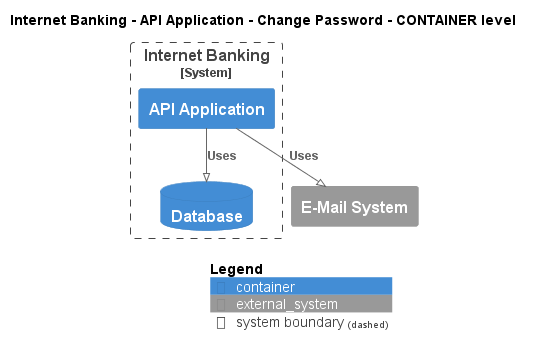

The diagram above was rendered by PlantUML. Its source (embedded in the PNG):
@startuml
!pragma layout smetana
!include ..\..\..\..\..\..\.c4s\C4_Container.puml

AddElementTag("state:new", $bgColor=green, $fontColor=#ffffff, $borderColor=green, $shadowing="False")
AddElementTag("state:changed", $bgColor=orange, $fontColor=#ffffff, $borderColor=orange, $shadowing="False")
AddElementTag("state:removed", $bgColor=red, $fontColor=#ffffff, $borderColor=red, $shadowing="False")

AddRelTag("state:new", $textColor=green, $lineColor=green)
AddRelTag("state:changed", $textColor=orange, $lineColor=orange)
AddRelTag("state:removed", $textColor=red, $lineColor=red)

SHOW_PERSON_PORTRAIT()
LAYOUT_TOP_DOWN()

skinparam linetype polyline

title Internet Banking - API Application - Change Password - CONTAINER level


System_Boundary(BigBankPlc.SoftwareSystems.InternetBanking, "Internet Banking") {
    Container(BigBankPlc.SoftwareSystems.InternetBanking.Containers.APIApplication, "API Application", "", "")
    ContainerDb(BigBankPlc.SoftwareSystems.InternetBanking.Containers.Database, "Database", "", "")
}
System_Ext(BigBankPlc.SoftwareSystems.EMailSystem, "E-Mail System", "")

Rel(BigBankPlc.SoftwareSystems.InternetBanking.Containers.APIApplication, BigBankPlc.SoftwareSystems.InternetBanking.Containers.Database, "Uses")
Rel(BigBankPlc.SoftwareSystems.InternetBanking.Containers.APIApplication, BigBankPlc.SoftwareSystems.EMailSystem, "Uses")


SHOW_LEGEND()
@enduml